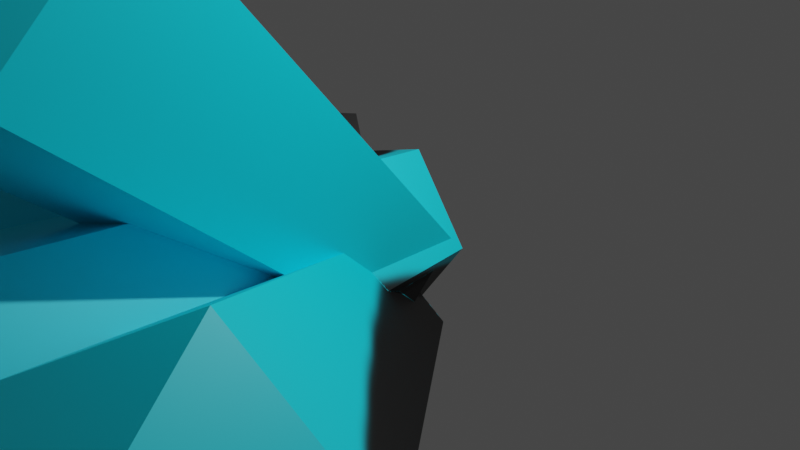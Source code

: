 # Source: blueCrystal.blend  (saved by Blender 2.82.7; exported with 4.5.12 LTS)
import bpy
from mathutils import Matrix  # noqa: F401  (used for matrix-valued properties, if any)

bpy.ops.wm.read_factory_settings(use_empty=True)
scene = bpy.context.scene
scene.name = 'Scene'

# ---- collections
col_collection = bpy.data.collections.new('Collection'); scene.collection.children.link(col_collection)

# ---- images (referenced by path relative to the original .blend; pixels are not part of the script)
import os
ASSET_DIR = os.environ.get("B2B_ASSET_DIR", "")  # directory of the original .blend (textures are referenced by path, not embedded)
HERE = os.path.dirname(os.path.abspath(__file__))  # packed textures are extracted next to this script under _unpacked/

def load_image(name, relpath, width, height, colorspace="sRGB"):
    """Load a texture the original file referenced (path relative to the .blend, or extracted next to this script)."""
    p = next((c for c in (os.path.join(HERE, relpath), os.path.join(ASSET_DIR, relpath)) if relpath and os.path.exists(c)), "")
    if p:
        img = bpy.data.images.load(p, check_existing=True)
        img.name = name
    else:  # same state as the original file: an image datablock whose file is absent (Cycles renders it pink)
        img = bpy.data.images.new(name, width, height)
        img.source = "FILE"
        img.filepath = "//" + (relpath or name)
    img.colorspace_settings.name = colorspace
    return img
img_bluecrystal = load_image('blueCrystal', '_unpacked/blueCrystal.23d8351f.png', 1024, 1024, 'sRGB')

# ---- materials (node trees are filled in below, after node groups)
mat_material_001 = bpy.data.materials.new('Material.001')
mat_material_001.use_transparent_shadow = False

# ---- material node trees
mat_material_001.use_nodes = True; mat_material_001.node_tree.nodes.clear()
_N = mat_material_001.node_tree.nodes; _L = mat_material_001.node_tree.links
n0 = _N.new('ShaderNodeOutputMaterial'); n0.name = 'Material Output'; n0.location = (300, 300)
n1 = _N.new('ShaderNodeBsdfPrincipled'); n1.name = 'Principled BSDF'; n1.location = (10, 300)
n1.distribution = 'GGX'
n1.subsurface_method = 'BURLEY'
n1.inputs[3].default_value = 1.45
n1.inputs[27].default_value = (0.0, 0.0, 0.0, 1.0)
n1.inputs[28].default_value = 1.0
n2 = _N.new('ShaderNodeTexImage'); n2.name = 'Image Texture'; n2.location = (-280, 280)
n2.image = img_bluecrystal
_L.new(n1.outputs[0], n0.inputs[0])
_L.new(n2.outputs[0], n1.inputs[0])
n0.is_active_output = True

# ---- world
world_world = bpy.data.worlds.new('World'); scene.world = world_world
world_world.use_nodes = True; world_world.node_tree.nodes.clear()
_N = world_world.node_tree.nodes; _L = world_world.node_tree.links
n0 = _N.new('ShaderNodeOutputWorld'); n0.name = 'World Output'; n0.location = (300, 300)
n1 = _N.new('ShaderNodeBackground'); n1.name = 'Background'; n1.location = (10, 300)
n1.inputs[0].default_value = (0.05088, 0.05088, 0.05088, 1.0)
_L.new(n1.outputs[0], n0.inputs[0])
n0.is_active_output = True
world_world.color = (0.05088, 0.05088, 0.05088)
world_world.use_sun_shadow = False
world_world.sun_shadow_jitter_overblur = 0.0

# ---- cameras
cam_camera = bpy.data.cameras.new('Camera')
cam_camera.clip_end = 100.0
cam_camera.ortho_scale = 7.314

# ---- lights
light_light = bpy.data.lights.new('Light', 'POINT')
light_light.transmission_factor = 0.0
light_light.energy = 1000.0
light_light.shadow_soft_size = 0.1
light_light.shadow_maximum_resolution = 0.006
light_light.use_absolute_resolution = True

# ---- meshes
me_simplecrystal = bpy.data.meshes.new('simpleCrystal')
me_simplecrystal.from_pydata([(3.937, -3.7, 0.6562), (3.906, -6.123, 1.071), (3.506, -4.516, -0.7455), (2.105, -5.385, -0.4298), (1.671, -5.106, 1.167), (2.803, -4.065, 1.838), (-0.6541, -0.9784, -0.5208), (-0.3841, -1.152, -1.513), (0.04929, -0.3315, -0.1039), (0.4861, -0.6119, -1.709), (0.7539, -0.105, -0.8382), (-1.935, -4.135, -3.098), (-0.5069, -5.55, -4.513), (-0.9481, -5.095, -2.138), (0.6481, -4.729, -2.505), (0.6481, -3.542, -3.692), (-0.9481, -3.175, -4.059), (0.2106, -0.2312, 0.06847), (0.2106, -0.9684, 0.8057), (-0.781, -0.003368, -0.1593), (-0.781, -1.196, 1.034), (-1.394, -0.5998, 0.4371), (1.428, -5.0, 0.0), (0.0, -7.0, 0.0), (0.4412, -5.0, -1.358), (-1.155, -5.0, -0.8391), (-1.155, -5.0, 0.8391), (0.4412, -5.0, 1.358), (-0.7175, 0.0, 0.5213), (-0.7175, 0.0, -0.5213), (0.2741, 0.0, 0.8435), (0.2741, 0.0, -0.8435), (0.8869, 0.0, 0.0), (-1.331, -3.977, 3.264), (0.09666, -5.391, 4.679), (-0.3445, -3.017, 4.224), (1.252, -3.383, 3.858), (1.252, -4.57, 2.671), (-0.3445, -4.937, 2.304), (0.8142, -0.8098, -0.64), (0.8142, -0.07254, 0.09727), (-0.1774, -1.038, -0.8678), (-0.1774, 0.1553, 0.3251), (-0.7902, -0.4412, -0.2714), (-1.761, -5.143, 0.6746), (-3.925, -6.238, 0.2769), (-2.233, -4.918, -0.9201), (-3.699, -4.101, -0.9167), (-4.134, -3.822, 0.6801), (-2.936, -4.466, 1.664), (-1.255, 0.2923, 0.4106), (-0.9846, 0.119, -0.5815), (-0.5105, -0.1077, 1.022), (-0.07369, -0.3882, -0.5836), (0.2193, -0.5283, 0.4072)], [], [(0, 1, 2), (2, 1, 3), (3, 1, 4), (4, 1, 5), (5, 1, 0), (6, 7, 4), (7, 3, 4), (8, 6, 5), (6, 4, 5), (7, 9, 3), (9, 2, 3), (9, 10, 2), (10, 0, 2), (6, 8, 7), (8, 10, 7), (7, 10, 9), (10, 8, 0), (8, 5, 0), (11, 12, 13), (13, 12, 14), (14, 12, 15), (15, 12, 16), (16, 12, 11), (17, 18, 15), (18, 14, 15), (19, 17, 16), (17, 15, 16), (18, 20, 14), (20, 13, 14), (20, 21, 13), (21, 11, 13), (17, 19, 18), (19, 21, 18), (18, 21, 20), (21, 19, 11), (19, 16, 11), (22, 23, 24), (24, 23, 25), (25, 23, 26), (26, 23, 27), (27, 23, 22), (28, 29, 26), (29, 25, 26), (30, 28, 27), (28, 26, 27), (29, 31, 25), (31, 24, 25), (31, 32, 24), (32, 22, 24), (28, 30, 29), (30, 32, 29), (29, 32, 31), (32, 30, 22), (30, 27, 22), (33, 34, 35), (35, 34, 36), (36, 34, 37), (37, 34, 38), (38, 34, 33), (39, 40, 37), (40, 36, 37), (41, 39, 38), (39, 37, 38), (40, 42, 36), (42, 35, 36), (42, 43, 35), (43, 33, 35), (39, 41, 40), (41, 43, 40), (40, 43, 42), (43, 41, 33), (41, 38, 33), (44, 45, 46), (46, 45, 47), (47, 45, 48), (48, 45, 49), (49, 45, 44), (50, 51, 48), (51, 47, 48), (52, 50, 49), (50, 48, 49), (51, 53, 47), (53, 46, 47), (53, 54, 46), (54, 44, 46), (50, 52, 51), (52, 54, 51), (51, 54, 53), (54, 52, 44), (52, 49, 44)])
_uv = me_simplecrystal.uv_layers.new(name='UVMap')
_uv.uv.foreach_set('vector', [0.7701, 0.6594, 0.7799, 0.525, 0.8555, 0.6343, 0.891, 0.8714, 0.891, 0.9734, 0.8122, 0.8717, 0.8122, 0.8717, 0.891, 0.9734, 0.7701, 0.9521, 0.3853, 0.2794, 0.4235, 0.1503, 0.4691, 0.2699, 0.4691, 0.2699, 0.4235, 0.1503, 0.525, 0.236, 0.4189, 0.9531, 0.4739, 0.9574, 0.3853, 0.7109, 0.4739, 0.9574, 0.4739, 0.7178, 0.3853, 0.7109, 0.525, 0.5181, 0.4729, 0.524, 0.4691, 0.2699, 0.4729, 0.524, 0.3853, 0.2794, 0.4691, 0.2699, 0.000463, 0.6991, 0.000463, 0.7553, 0.2697, 0.6928, 0.000463, 0.7553, 0.2697, 0.7832, 0.2697, 0.6928, 0.8555, 0.8549, 0.8025, 0.8704, 0.8555, 0.6343, 0.8025, 0.8704, 0.7701, 0.6594, 0.8555, 0.6343, 0.9455, 0.7693, 0.9426, 0.7246, 0.8922, 0.7877, 0.9426, 0.7246, 0.8876, 0.7153, 0.8922, 0.7877, 0.8922, 0.7877, 0.8876, 0.7153, 0.8564, 0.7544, 0.8876, 0.7153, 0.9426, 0.7246, 0.8569, 0.525, 0.9426, 0.7246, 0.9455, 0.5398, 0.8569, 0.525, 0.000463, 0.8123, 0.107, 0.7841, 0.0211, 0.8849, 0.0211, 0.8849, 0.107, 0.7841, 0.107, 0.9111, 0.495, 0.71, 0.3853, 0.6639, 0.495, 0.6179, 0.565, 0.9165, 0.6878, 0.9491, 0.6124, 0.8402, 0.6124, 0.8402, 0.6878, 0.9491, 0.6878, 0.8388, 0.7692, 0.6354, 0.7692, 0.6925, 0.495, 0.6179, 0.7692, 0.6925, 0.495, 0.71, 0.495, 0.6179, 0.5087, 0.9222, 0.5641, 0.9283, 0.4749, 0.7109, 0.5641, 0.9283, 0.5641, 0.7207, 0.4749, 0.7109, 0.2796, 0.3582, 0.3349, 0.3652, 0.2761, 0.5657, 0.3349, 0.3652, 0.3651, 0.5771, 0.2761, 0.5657, 0.2747, 0.5707, 0.2747, 0.5244, 0.000463, 0.5989, 0.2747, 0.5244, 0.000463, 0.5244, 0.000463, 0.5989, 0.2756, 0.3179, 0.3285, 0.3001, 0.2796, 0.3582, 0.3285, 0.3001, 0.3651, 0.3294, 0.2796, 0.3582, 0.2796, 0.3582, 0.3651, 0.3294, 0.3349, 0.3652, 0.2747, 0.5244, 0.2747, 0.4782, 0.000463, 0.5244, 0.2747, 0.4782, 0.000463, 0.45, 0.000463, 0.5244, 0.1102, 0.2247, 0.000463, 0.2247, 0.1102, 0.1503, 0.682, 0.3658, 0.6965, 0.4772, 0.7692, 0.3734, 0.495, 0.525, 0.3853, 0.571, 0.495, 0.617, 0.8573, 0.2805, 0.7847, 0.3842, 0.7701, 0.2728, 0.1102, 0.2992, 0.000463, 0.2247, 0.1102, 0.2247, 0.7692, 0.5996, 0.7692, 0.5424, 0.495, 0.617, 0.7692, 0.5424, 0.495, 0.525, 0.495, 0.617, 0.8031, 0.000463, 0.8573, 0.005202, 0.7701, 0.2728, 0.8573, 0.005202, 0.8573, 0.2805, 0.7701, 0.2728, 0.7692, 0.09816, 0.715, 0.09342, 0.7692, 0.3734, 0.715, 0.09342, 0.682, 0.3658, 0.7692, 0.3734, 0.3844, 0.1785, 0.3844, 0.2247, 0.1102, 0.1503, 0.3844, 0.2247, 0.1102, 0.2247, 0.1102, 0.1503, 0.7061, 0.7109, 0.6725, 0.7571, 0.7605, 0.7286, 0.6725, 0.7571, 0.7061, 0.8034, 0.7605, 0.7286, 0.7605, 0.7286, 0.7061, 0.8034, 0.7605, 0.7857, 0.3844, 0.2247, 0.3844, 0.271, 0.1102, 0.2247, 0.3844, 0.271, 0.1102, 0.2992, 0.1102, 0.2247, 0.1079, 0.8123, 0.2145, 0.7841, 0.1286, 0.8849, 0.1286, 0.8849, 0.2145, 0.7841, 0.2145, 0.9111, 0.1102, 0.6919, 0.000463, 0.6458, 0.1102, 0.5998, 0.6716, 0.7109, 0.6716, 0.8379, 0.5857, 0.7371, 0.5857, 0.7371, 0.6716, 0.8379, 0.565, 0.8097, 0.3844, 0.6172, 0.3844, 0.6744, 0.1102, 0.5998, 0.3844, 0.6744, 0.1102, 0.6919, 0.1102, 0.5998, 0.9176, 0.04776, 0.8622, 0.0407, 0.9478, 0.2596, 0.8622, 0.0407, 0.8587, 0.2483, 0.9478, 0.2596, 0.2742, 0.9117, 0.3295, 0.9047, 0.2706, 0.7042, 0.3295, 0.9047, 0.3597, 0.6928, 0.2706, 0.7042, 0.2747, 0.4208, 0.2747, 0.3746, 0.000463, 0.449, 0.2747, 0.3746, 0.000463, 0.3746, 0.000463, 0.449, 0.8622, 0.0407, 0.9176, 0.04776, 0.8582, 0.000463, 0.9176, 0.04776, 0.9478, 0.0119, 0.8582, 0.000463, 0.2742, 0.9117, 0.3597, 0.9405, 0.3295, 0.9047, 0.2747, 0.3746, 0.2747, 0.3283, 0.000463, 0.3746, 0.2747, 0.3283, 0.000463, 0.3001, 0.000463, 0.3746, 0.9995, 0.9626, 0.8919, 0.908, 0.9995, 0.8714, 0.4946, 0.000463, 0.3862, 0.04635, 0.4946, 0.0925, 0.612, 0.2619, 0.5374, 0.1503, 0.5259, 0.2841, 0.1117, 0.1494, 0.000463, 0.07658, 0.1117, 0.07479, 0.1117, 0.07479, 0.000463, 0.07658, 0.1095, 0.000463, 0.5585, 0.5079, 0.612, 0.4941, 0.5259, 0.2841, 0.612, 0.4941, 0.612, 0.2619, 0.5259, 0.2841, 0.3852, 0.07083, 0.3852, 0.1172, 0.1117, 0.07479, 0.3852, 0.1172, 0.1117, 0.1494, 0.1117, 0.07479, 0.7692, 0.07503, 0.7692, 0.01785, 0.4946, 0.0925, 0.7692, 0.01785, 0.4946, 0.000463, 0.4946, 0.0925, 0.9464, 0.5155, 0.8916, 0.5119, 0.9464, 0.2664, 0.8916, 0.5119, 0.8582, 0.2606, 0.9464, 0.2664, 0.8533, 0.4475, 0.8533, 0.3947, 0.8019, 0.4706, 0.8533, 0.3947, 0.8019, 0.3851, 0.8019, 0.4706, 0.8019, 0.4706, 0.8019, 0.3851, 0.7701, 0.432, 0.3839, 0.02466, 0.3852, 0.07083, 0.1095, 0.000463, 0.3852, 0.07083, 0.1117, 0.07479, 0.1095, 0.000463])
me_simplecrystal.materials.append(mat_material_001)
me_simplecrystal.use_remesh_fix_poles = True
me_simplecrystal.use_remesh_preserve_attributes = False
me_simplecrystal.use_mirror_vertex_groups = False
me_simplecrystal.update()

# ---- objects
ob_light = bpy.data.objects.new('Light', light_light)
ob_camera = bpy.data.objects.new('Camera', cam_camera)
ob_simplecrystal = bpy.data.objects.new('simpleCrystal', me_simplecrystal)

# ---- transforms, parenting, visibility, modifiers, constraints
ob_light.location = (4.076, 1.005, 5.904)
ob_light.rotation_euler = (0.6503, 0.05522, 1.866)
ob_light.lock_rotations_4d = False
ob_light.empty_display_type = 'ARROWS'
ob_light.color = (0.0, 0.0, 0.0, 0.0)
ob_light.lineart.crease_threshold = 0.0
ob_camera.location = (7.359, -6.926, 4.958)
ob_camera.rotation_euler = (1.109, 0.0, 0.8149)
ob_camera.lock_rotations_4d = False
ob_camera.empty_display_type = 'ARROWS'
ob_camera.color = (0.0, 0.0, 0.0, 0.0)
ob_camera.display_type = 'WIRE'
ob_camera.lineart.crease_threshold = 0.0
ob_simplecrystal.location = (0.0, 0.0, 0.0)
ob_simplecrystal.lineart.crease_threshold = 0.0

# ---- collection membership
col_collection.objects.link(ob_light)
col_collection.objects.link(ob_camera)
col_collection.objects.link(ob_simplecrystal)

# ---- scene / render settings (as saved in the file)
scene.camera = ob_camera
scene.frame_start = 1; scene.frame_end = 250; scene.frame_set(1)
scene.render.engine = 'BLENDER_EEVEE_NEXT'
scene.cycles.use_denoising = False
scene.cycles.samples = 128
scene.cycles.sampling_pattern = 'TABULATED_SOBOL'
scene.cycles.use_adaptive_sampling = False
scene.cycles.use_light_tree = False
scene.view_settings.view_transform = 'Filmic'
bpy.context.view_layer.update()
